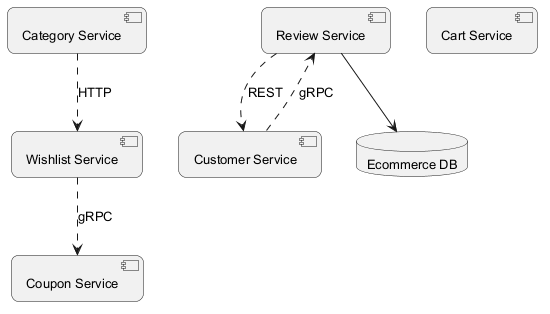

The diagram above was rendered by PlantUML. Its source (embedded in the PNG):
@startuml
skinparam backgroundColor #FFFFFF
skinparam roundCorner 15
skinparam defaultFontSize 13
component "Coupon Service" as C_CouponService
component "Review Service" as C_ReviewService
component "Wishlist Service" as C_WishlistService
component "Category Service" as C_CategoryService
component "Cart Service" as C_CartService
component "Customer Service" as C_CustomerService
database "Ecommerce DB" as DB_ecommerce
C_ReviewService --> DB_ecommerce
C_WishlistService ..> C_CouponService : gRPC
C_ReviewService ..> C_CustomerService : REST
C_CustomerService ..> C_ReviewService : gRPC
C_CategoryService ..> C_WishlistService : HTTP
@enduml